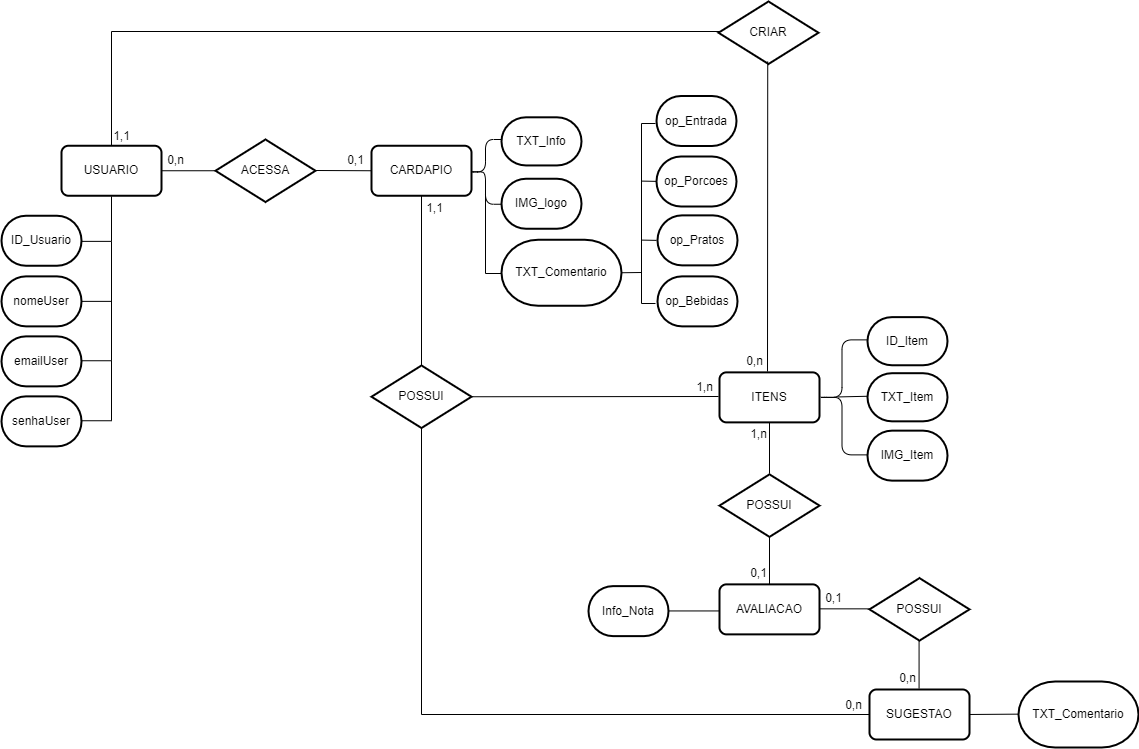

The diagram above was exported from draw.io. Its source (the exported page's mxGraphModel, read from the mxfile embedded in the PNG):
<mxGraphModel dx="1093" dy="618" grid="1" gridSize="10" guides="1" tooltips="1" connect="1" arrows="1" fold="1" page="1" pageScale="1" pageWidth="1169" pageHeight="827" math="0" shadow="0">
  <root>
    <mxCell id="0" />
    <mxCell id="1" parent="0" />
    <mxCell id="Rqm8L4P_NGWWnahaFIdo-5" value="USUARIO" style="rounded=1;whiteSpace=wrap;html=1;absoluteArcSize=1;arcSize=14;strokeWidth=2;" parent="1" vertex="1">
      <mxGeometry x="72" y="174.25" width="100" height="50" as="geometry" />
    </mxCell>
    <mxCell id="Rqm8L4P_NGWWnahaFIdo-7" value="CARDAPIO" style="rounded=1;whiteSpace=wrap;html=1;absoluteArcSize=1;arcSize=14;strokeWidth=2;" parent="1" vertex="1">
      <mxGeometry x="382" y="174.25" width="100" height="50" as="geometry" />
    </mxCell>
    <mxCell id="Rqm8L4P_NGWWnahaFIdo-9" value="AVALIACAO" style="rounded=1;whiteSpace=wrap;html=1;absoluteArcSize=1;arcSize=14;strokeWidth=2;" parent="1" vertex="1">
      <mxGeometry x="730" y="612.87" width="100" height="50" as="geometry" />
    </mxCell>
    <mxCell id="Rqm8L4P_NGWWnahaFIdo-12" value="SUGESTAO" style="rounded=1;whiteSpace=wrap;html=1;absoluteArcSize=1;arcSize=14;strokeWidth=2;" parent="1" vertex="1">
      <mxGeometry x="880" y="718" width="100" height="50" as="geometry" />
    </mxCell>
    <mxCell id="Rqm8L4P_NGWWnahaFIdo-13" value="ACESSA" style="strokeWidth=2;html=1;shape=mxgraph.flowchart.decision;whiteSpace=wrap;" parent="1" vertex="1">
      <mxGeometry x="226" y="168" width="100" height="62.5" as="geometry" />
    </mxCell>
    <mxCell id="Rqm8L4P_NGWWnahaFIdo-14" value="POSSUI" style="strokeWidth=2;html=1;shape=mxgraph.flowchart.decision;whiteSpace=wrap;" parent="1" vertex="1">
      <mxGeometry x="382" y="394" width="100" height="62.5" as="geometry" />
    </mxCell>
    <mxCell id="Rqm8L4P_NGWWnahaFIdo-15" value="POSSUI" style="strokeWidth=2;html=1;shape=mxgraph.flowchart.decision;whiteSpace=wrap;" parent="1" vertex="1">
      <mxGeometry x="730" y="502.87" width="100" height="62.5" as="geometry" />
    </mxCell>
    <mxCell id="Rqm8L4P_NGWWnahaFIdo-23" value="" style="endArrow=none;html=1;rounded=0;exitX=1;exitY=0.5;exitDx=0;exitDy=0;entryX=0;entryY=0.5;entryDx=0;entryDy=0;entryPerimeter=0;" parent="1" source="Rqm8L4P_NGWWnahaFIdo-5" target="Rqm8L4P_NGWWnahaFIdo-13" edge="1">
      <mxGeometry width="50" height="50" relative="1" as="geometry">
        <mxPoint x="432" y="344.25" as="sourcePoint" />
        <mxPoint x="482" y="294.25" as="targetPoint" />
      </mxGeometry>
    </mxCell>
    <mxCell id="Rqm8L4P_NGWWnahaFIdo-25" value="" style="endArrow=none;html=1;rounded=0;entryX=0;entryY=0.5;entryDx=0;entryDy=0;" parent="1" target="Rqm8L4P_NGWWnahaFIdo-7" edge="1">
      <mxGeometry width="50" height="50" relative="1" as="geometry">
        <mxPoint x="326" y="199" as="sourcePoint" />
        <mxPoint x="482" y="104.25" as="targetPoint" />
      </mxGeometry>
    </mxCell>
    <mxCell id="Rqm8L4P_NGWWnahaFIdo-26" value="" style="endArrow=none;html=1;rounded=0;entryX=0.5;entryY=1;entryDx=0;entryDy=0;exitX=0.5;exitY=0;exitDx=0;exitDy=0;exitPerimeter=0;" parent="1" source="Rqm8L4P_NGWWnahaFIdo-14" target="Rqm8L4P_NGWWnahaFIdo-7" edge="1">
      <mxGeometry width="50" height="50" relative="1" as="geometry">
        <mxPoint x="432" y="344.25" as="sourcePoint" />
        <mxPoint x="482" y="294.25" as="targetPoint" />
      </mxGeometry>
    </mxCell>
    <mxCell id="Rqm8L4P_NGWWnahaFIdo-30" value="0,1" style="text;html=1;align=center;verticalAlign=middle;resizable=0;points=[];autosize=1;strokeColor=none;fillColor=none;" parent="1" vertex="1">
      <mxGeometry x="346" y="174.25" width="40" height="30" as="geometry" />
    </mxCell>
    <mxCell id="Rqm8L4P_NGWWnahaFIdo-31" value="0,n" style="text;html=1;align=center;verticalAlign=middle;resizable=0;points=[];autosize=1;strokeColor=none;fillColor=none;" parent="1" vertex="1">
      <mxGeometry x="166" y="174.25" width="40" height="30" as="geometry" />
    </mxCell>
    <mxCell id="Rqm8L4P_NGWWnahaFIdo-33" value="1,1" style="text;html=1;align=center;verticalAlign=middle;resizable=0;points=[];autosize=1;strokeColor=none;fillColor=none;" parent="1" vertex="1">
      <mxGeometry x="425" y="222.25" width="40" height="30" as="geometry" />
    </mxCell>
    <mxCell id="Rqm8L4P_NGWWnahaFIdo-35" value="" style="endArrow=none;html=1;rounded=0;entryX=0.5;entryY=1;entryDx=0;entryDy=0;exitX=0.5;exitY=0;exitDx=0;exitDy=0;entryPerimeter=0;" parent="1" source="Rqm8L4P_NGWWnahaFIdo-9" target="Rqm8L4P_NGWWnahaFIdo-15" edge="1">
      <mxGeometry width="50" height="50" relative="1" as="geometry">
        <mxPoint x="840" y="612.87" as="sourcePoint" />
        <mxPoint x="840" y="562.87" as="targetPoint" />
      </mxGeometry>
    </mxCell>
    <mxCell id="Rqm8L4P_NGWWnahaFIdo-38" value="ID_Usuario" style="strokeWidth=2;html=1;shape=mxgraph.flowchart.terminator;whiteSpace=wrap;" parent="1" vertex="1">
      <mxGeometry x="12" y="244.25" width="80" height="50" as="geometry" />
    </mxCell>
    <mxCell id="Rqm8L4P_NGWWnahaFIdo-39" value="nomeUser" style="strokeWidth=2;html=1;shape=mxgraph.flowchart.terminator;whiteSpace=wrap;" parent="1" vertex="1">
      <mxGeometry x="12" y="304.87" width="80" height="50" as="geometry" />
    </mxCell>
    <mxCell id="Rqm8L4P_NGWWnahaFIdo-40" value="emailUser" style="strokeWidth=2;html=1;shape=mxgraph.flowchart.terminator;whiteSpace=wrap;" parent="1" vertex="1">
      <mxGeometry x="12" y="364.87" width="80" height="50" as="geometry" />
    </mxCell>
    <mxCell id="Rqm8L4P_NGWWnahaFIdo-41" value="senhaUser" style="strokeWidth=2;html=1;shape=mxgraph.flowchart.terminator;whiteSpace=wrap;" parent="1" vertex="1">
      <mxGeometry x="12" y="424.87" width="80" height="50" as="geometry" />
    </mxCell>
    <mxCell id="Rqm8L4P_NGWWnahaFIdo-50" value="" style="shape=partialRectangle;whiteSpace=wrap;html=1;top=0;left=0;fillColor=none;" parent="1" vertex="1">
      <mxGeometry x="92" y="224.87" width="30" height="45" as="geometry" />
    </mxCell>
    <mxCell id="Rqm8L4P_NGWWnahaFIdo-52" value="" style="shape=partialRectangle;whiteSpace=wrap;html=1;top=0;left=0;fillColor=none;" parent="1" vertex="1">
      <mxGeometry x="92" y="269.87" width="30" height="60" as="geometry" />
    </mxCell>
    <mxCell id="Rqm8L4P_NGWWnahaFIdo-53" value="" style="shape=partialRectangle;whiteSpace=wrap;html=1;top=0;left=0;fillColor=none;" parent="1" vertex="1">
      <mxGeometry x="92" y="329.25" width="30" height="60" as="geometry" />
    </mxCell>
    <mxCell id="Rqm8L4P_NGWWnahaFIdo-54" value="" style="shape=partialRectangle;whiteSpace=wrap;html=1;top=0;left=0;fillColor=none;" parent="1" vertex="1">
      <mxGeometry x="92" y="389.25" width="30" height="60" as="geometry" />
    </mxCell>
    <mxCell id="Rqm8L4P_NGWWnahaFIdo-64" value="op_Entrada" style="strokeWidth=2;html=1;shape=mxgraph.flowchart.terminator;whiteSpace=wrap;" parent="1" vertex="1">
      <mxGeometry x="667" y="124.5" width="80" height="50" as="geometry" />
    </mxCell>
    <mxCell id="Rqm8L4P_NGWWnahaFIdo-65" value="op_Porcoes" style="strokeWidth=2;html=1;shape=mxgraph.flowchart.terminator;whiteSpace=wrap;" parent="1" vertex="1">
      <mxGeometry x="667" y="185" width="80" height="50" as="geometry" />
    </mxCell>
    <mxCell id="Rqm8L4P_NGWWnahaFIdo-70" value="op_Pratos" style="strokeWidth=2;html=1;shape=mxgraph.flowchart.terminator;whiteSpace=wrap;" parent="1" vertex="1">
      <mxGeometry x="668" y="243.87" width="80" height="50" as="geometry" />
    </mxCell>
    <mxCell id="Rqm8L4P_NGWWnahaFIdo-71" value="op_Bebidas" style="strokeWidth=2;html=1;shape=mxgraph.flowchart.terminator;whiteSpace=wrap;" parent="1" vertex="1">
      <mxGeometry x="668" y="304.87" width="80" height="50" as="geometry" />
    </mxCell>
    <mxCell id="MxBxXAydi_n0SclHXv3H-10" value="ID_Item" style="strokeWidth=2;html=1;shape=mxgraph.flowchart.terminator;whiteSpace=wrap;" parent="1" vertex="1">
      <mxGeometry x="878" y="345.63" width="80" height="48.13" as="geometry" />
    </mxCell>
    <mxCell id="MxBxXAydi_n0SclHXv3H-11" value="IMG_Item" style="strokeWidth=2;html=1;shape=mxgraph.flowchart.terminator;whiteSpace=wrap;" parent="1" vertex="1">
      <mxGeometry x="878" y="459.14" width="80" height="50" as="geometry" />
    </mxCell>
    <mxCell id="MxBxXAydi_n0SclHXv3H-20" value="ITENS" style="rounded=1;whiteSpace=wrap;html=1;absoluteArcSize=1;arcSize=14;strokeWidth=2;" parent="1" vertex="1">
      <mxGeometry x="730" y="400.87" width="100" height="50" as="geometry" />
    </mxCell>
    <mxCell id="MxBxXAydi_n0SclHXv3H-21" value="" style="shape=curlyBracket;whiteSpace=wrap;html=1;rounded=1;flipH=0;labelPosition=right;verticalLabelPosition=middle;align=left;verticalAlign=middle;" parent="1" vertex="1">
      <mxGeometry x="827" y="368.37" width="51" height="115" as="geometry" />
    </mxCell>
    <mxCell id="MxBxXAydi_n0SclHXv3H-22" value="" style="endArrow=none;html=1;rounded=0;exitX=0.417;exitY=0.505;exitDx=0;exitDy=0;exitPerimeter=0;" parent="1" edge="1">
      <mxGeometry width="50" height="50" relative="1" as="geometry">
        <mxPoint x="848.2669999999998" y="425.44499999999994" as="sourcePoint" />
        <mxPoint x="880" y="424.71000000000004" as="targetPoint" />
      </mxGeometry>
    </mxCell>
    <mxCell id="MxBxXAydi_n0SclHXv3H-23" value="TXT_Item" style="strokeWidth=2;html=1;shape=mxgraph.flowchart.terminator;whiteSpace=wrap;" parent="1" vertex="1">
      <mxGeometry x="878" y="401.69999999999993" width="80" height="48.13" as="geometry" />
    </mxCell>
    <mxCell id="MxBxXAydi_n0SclHXv3H-29" value="" style="endArrow=none;html=1;rounded=0;exitX=1;exitY=0.5;exitDx=0;exitDy=0;exitPerimeter=0;" parent="1" edge="1" source="Rqm8L4P_NGWWnahaFIdo-14">
      <mxGeometry width="50" height="50" relative="1" as="geometry">
        <mxPoint x="679" y="425.34000000000003" as="sourcePoint" />
        <mxPoint x="729" y="425" as="targetPoint" />
      </mxGeometry>
    </mxCell>
    <mxCell id="MxBxXAydi_n0SclHXv3H-35" value="" style="shape=partialRectangle;whiteSpace=wrap;html=1;bottom=0;right=0;fillColor=none;" parent="1" vertex="1">
      <mxGeometry x="122" y="60" width="690" height="114.25" as="geometry" />
    </mxCell>
    <mxCell id="MxBxXAydi_n0SclHXv3H-36" value="CRIAR" style="strokeWidth=2;html=1;shape=mxgraph.flowchart.decision;whiteSpace=wrap;" parent="1" vertex="1">
      <mxGeometry x="729" y="30" width="100" height="62.5" as="geometry" />
    </mxCell>
    <mxCell id="MxBxXAydi_n0SclHXv3H-39" value="" style="endArrow=none;html=1;rounded=0;entryX=0.5;entryY=1;entryDx=0;entryDy=0;" parent="1" target="MxBxXAydi_n0SclHXv3H-20" edge="1">
      <mxGeometry width="50" height="50" relative="1" as="geometry">
        <mxPoint x="780" y="502" as="sourcePoint" />
        <mxPoint x="779.23" y="481.12" as="targetPoint" />
      </mxGeometry>
    </mxCell>
    <mxCell id="MxBxXAydi_n0SclHXv3H-43" value="" style="shape=curlyBracket;whiteSpace=wrap;html=1;rounded=1;flipH=0;labelPosition=right;verticalLabelPosition=middle;align=left;verticalAlign=middle;" parent="1" vertex="1">
      <mxGeometry x="480" y="168" width="32" height="64.75" as="geometry" />
    </mxCell>
    <mxCell id="MxBxXAydi_n0SclHXv3H-44" value="IMG_logo" style="strokeWidth=2;html=1;shape=mxgraph.flowchart.terminator;whiteSpace=wrap;" parent="1" vertex="1">
      <mxGeometry x="512" y="207.24999999999997" width="80" height="50" as="geometry" />
    </mxCell>
    <mxCell id="MxBxXAydi_n0SclHXv3H-45" value="TXT_Info" style="strokeWidth=2;html=1;shape=mxgraph.flowchart.terminator;whiteSpace=wrap;" parent="1" vertex="1">
      <mxGeometry x="512" y="145.80999999999992" width="80" height="48.13" as="geometry" />
    </mxCell>
    <mxCell id="MxBxXAydi_n0SclHXv3H-46" value="" style="endArrow=none;html=1;rounded=0;exitX=1;exitY=0.5;exitDx=0;exitDy=0;exitPerimeter=0;entryX=0;entryY=0.5;entryDx=0;entryDy=0;" parent="1" edge="1">
      <mxGeometry width="50" height="50" relative="1" as="geometry">
        <mxPoint x="674" y="639.44" as="sourcePoint" />
        <mxPoint x="730" y="639.44" as="targetPoint" />
      </mxGeometry>
    </mxCell>
    <mxCell id="MxBxXAydi_n0SclHXv3H-47" value="Info_Nota" style="strokeWidth=2;html=1;shape=mxgraph.flowchart.terminator;whiteSpace=wrap;" parent="1" vertex="1">
      <mxGeometry x="599" y="614.62" width="80" height="50" as="geometry" />
    </mxCell>
    <mxCell id="MxBxXAydi_n0SclHXv3H-49" value="" style="endArrow=none;html=1;rounded=0;exitX=1;exitY=0.5;exitDx=0;exitDy=0;exitPerimeter=0;entryX=0;entryY=0.5;entryDx=0;entryDy=0;" parent="1" edge="1">
      <mxGeometry width="50" height="50" relative="1" as="geometry">
        <mxPoint x="830" y="637.34" as="sourcePoint" />
        <mxPoint x="886" y="637.34" as="targetPoint" />
      </mxGeometry>
    </mxCell>
    <mxCell id="MxBxXAydi_n0SclHXv3H-50" value="POSSUI" style="strokeWidth=2;html=1;shape=mxgraph.flowchart.decision;whiteSpace=wrap;" parent="1" vertex="1">
      <mxGeometry x="880" y="606.62" width="100" height="62.5" as="geometry" />
    </mxCell>
    <mxCell id="MxBxXAydi_n0SclHXv3H-52" value="" style="endArrow=none;html=1;rounded=0;entryX=0.5;entryY=1;entryDx=0;entryDy=0;exitX=0.5;exitY=0;exitDx=0;exitDy=0;entryPerimeter=0;" parent="1" edge="1">
      <mxGeometry width="50" height="50" relative="1" as="geometry">
        <mxPoint x="929.5699999999999" y="717.12" as="sourcePoint" />
        <mxPoint x="929.5699999999999" y="669.12" as="targetPoint" />
      </mxGeometry>
    </mxCell>
    <mxCell id="MxBxXAydi_n0SclHXv3H-53" value="" style="endArrow=none;html=1;rounded=0;exitX=1;exitY=0.5;exitDx=0;exitDy=0;exitPerimeter=0;" parent="1" edge="1">
      <mxGeometry width="50" height="50" relative="1" as="geometry">
        <mxPoint x="980" y="742.98" as="sourcePoint" />
        <mxPoint x="1030" y="742.64" as="targetPoint" />
      </mxGeometry>
    </mxCell>
    <mxCell id="MxBxXAydi_n0SclHXv3H-54" value="TXT_Comentario" style="strokeWidth=2;html=1;shape=mxgraph.flowchart.terminator;whiteSpace=wrap;" parent="1" vertex="1">
      <mxGeometry x="1029" y="710" width="120" height="66" as="geometry" />
    </mxCell>
    <mxCell id="MxBxXAydi_n0SclHXv3H-56" value="1,n" style="text;html=1;align=center;verticalAlign=middle;resizable=0;points=[];autosize=1;strokeColor=none;fillColor=none;" parent="1" vertex="1">
      <mxGeometry x="695" y="400.87" width="40" height="30" as="geometry" />
    </mxCell>
    <mxCell id="MxBxXAydi_n0SclHXv3H-57" value="0,1" style="text;html=1;align=center;verticalAlign=middle;resizable=0;points=[];autosize=1;strokeColor=none;fillColor=none;" parent="1" vertex="1">
      <mxGeometry x="749" y="586.62" width="40" height="30" as="geometry" />
    </mxCell>
    <mxCell id="MxBxXAydi_n0SclHXv3H-58" value="1,n" style="text;html=1;align=center;verticalAlign=middle;resizable=0;points=[];autosize=1;strokeColor=none;fillColor=none;" parent="1" vertex="1">
      <mxGeometry x="749" y="448" width="40" height="30" as="geometry" />
    </mxCell>
    <mxCell id="MxBxXAydi_n0SclHXv3H-59" value="0,n" style="text;html=1;align=center;verticalAlign=middle;resizable=0;points=[];autosize=1;strokeColor=none;fillColor=none;" parent="1" vertex="1">
      <mxGeometry x="898" y="692" width="40" height="30" as="geometry" />
    </mxCell>
    <mxCell id="MxBxXAydi_n0SclHXv3H-60" value="0,1" style="text;html=1;align=center;verticalAlign=middle;resizable=0;points=[];autosize=1;strokeColor=none;fillColor=none;" parent="1" vertex="1">
      <mxGeometry x="824" y="612" width="40" height="30" as="geometry" />
    </mxCell>
    <mxCell id="MxBxXAydi_n0SclHXv3H-62" value="0,n" style="text;html=1;align=center;verticalAlign=middle;resizable=0;points=[];autosize=1;strokeColor=none;fillColor=none;" parent="1" vertex="1">
      <mxGeometry x="745" y="374.87" width="40" height="30" as="geometry" />
    </mxCell>
    <mxCell id="MxBxXAydi_n0SclHXv3H-63" value="1,1" style="text;html=1;align=center;verticalAlign=middle;resizable=0;points=[];autosize=1;strokeColor=none;fillColor=none;" parent="1" vertex="1">
      <mxGeometry x="112" y="149.81" width="40" height="30" as="geometry" />
    </mxCell>
    <mxCell id="zCSu6Tf-CRwgerYkkDfE-1" value="" style="shape=partialRectangle;whiteSpace=wrap;html=1;bottom=0;right=0;fillColor=none;flipH=0;direction=north;" vertex="1" parent="1">
      <mxGeometry x="496" y="209.25" width="16" height="92.75" as="geometry" />
    </mxCell>
    <mxCell id="zCSu6Tf-CRwgerYkkDfE-5" value="TXT_Comentario" style="strokeWidth=2;html=1;shape=mxgraph.flowchart.terminator;whiteSpace=wrap;" vertex="1" parent="1">
      <mxGeometry x="512" y="268.25" width="120" height="66" as="geometry" />
    </mxCell>
    <mxCell id="zCSu6Tf-CRwgerYkkDfE-9" value="" style="shape=partialRectangle;whiteSpace=wrap;html=1;bottom=1;right=1;left=1;top=0;fillColor=none;routingCenterX=-0.5;direction=south;" vertex="1" parent="1">
      <mxGeometry x="652" y="152" width="14" height="180" as="geometry" />
    </mxCell>
    <mxCell id="zCSu6Tf-CRwgerYkkDfE-11" value="" style="endArrow=none;html=1;rounded=0;exitX=1;exitY=0.5;exitDx=0;exitDy=0;exitPerimeter=0;" edge="1" parent="1" source="zCSu6Tf-CRwgerYkkDfE-5">
      <mxGeometry width="50" height="50" relative="1" as="geometry">
        <mxPoint x="640" y="294.25" as="sourcePoint" />
        <mxPoint x="652" y="301" as="targetPoint" />
      </mxGeometry>
    </mxCell>
    <mxCell id="zCSu6Tf-CRwgerYkkDfE-15" value="" style="endArrow=none;html=1;rounded=0;exitX=1;exitY=0.5;exitDx=0;exitDy=0;exitPerimeter=0;entryX=0;entryY=0.5;entryDx=0;entryDy=0;entryPerimeter=0;" edge="1" parent="1">
      <mxGeometry width="50" height="50" relative="1" as="geometry">
        <mxPoint x="652" y="268.59000000000003" as="sourcePoint" />
        <mxPoint x="667" y="268.87" as="targetPoint" />
      </mxGeometry>
    </mxCell>
    <mxCell id="zCSu6Tf-CRwgerYkkDfE-16" value="" style="endArrow=none;html=1;rounded=0;exitX=1;exitY=0.5;exitDx=0;exitDy=0;exitPerimeter=0;entryX=0;entryY=0.5;entryDx=0;entryDy=0;entryPerimeter=0;" edge="1" parent="1">
      <mxGeometry width="50" height="50" relative="1" as="geometry">
        <mxPoint x="652" y="209.59000000000003" as="sourcePoint" />
        <mxPoint x="667" y="209.87" as="targetPoint" />
      </mxGeometry>
    </mxCell>
    <mxCell id="zCSu6Tf-CRwgerYkkDfE-17" value="" style="endArrow=none;html=1;rounded=0;entryX=0.5;entryY=1;entryDx=0;entryDy=0;" edge="1" parent="1">
      <mxGeometry width="50" height="50" relative="1" as="geometry">
        <mxPoint x="778" y="400" as="sourcePoint" />
        <mxPoint x="778.23" y="90" as="targetPoint" />
      </mxGeometry>
    </mxCell>
    <mxCell id="zCSu6Tf-CRwgerYkkDfE-20" value="" style="shape=partialRectangle;whiteSpace=wrap;html=1;bottom=0;right=0;fillColor=none;flipH=1;flipV=1;direction=south;" vertex="1" parent="1">
      <mxGeometry x="432" y="457" width="448" height="286" as="geometry" />
    </mxCell>
    <mxCell id="zCSu6Tf-CRwgerYkkDfE-22" value="0,n" style="text;html=1;align=center;verticalAlign=middle;resizable=0;points=[];autosize=1;strokeColor=none;fillColor=none;" vertex="1" parent="1">
      <mxGeometry x="844" y="719" width="40" height="30" as="geometry" />
    </mxCell>
  </root>
</mxGraphModel>